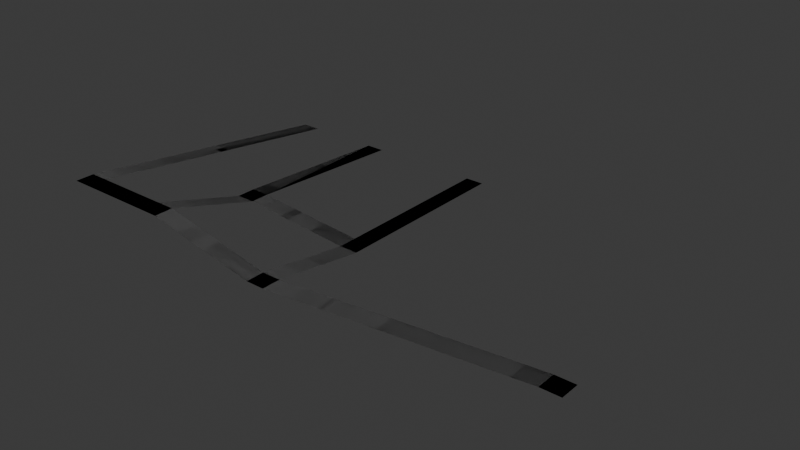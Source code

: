 # Source: roads_agustin.blend  (saved by Blender 4.2.66; exported with 4.5.12 LTS)
import bpy
from mathutils import Matrix  # noqa: F401  (used for matrix-valued properties, if any)

bpy.ops.wm.read_factory_settings(use_empty=True)
scene = bpy.context.scene
scene.name = 'Scene'

# ---- collections
col_collection = bpy.data.collections.new('Collection'); scene.collection.children.link(col_collection)

# ---- materials (node trees are filled in below, after node groups)
mat_road = bpy.data.materials.new('Road')
mat_road.use_backface_culling = True

# ---- material node trees
mat_road.use_nodes = True; mat_road.node_tree.nodes.clear()
_N = mat_road.node_tree.nodes; _L = mat_road.node_tree.links
n0 = _N.new('ShaderNodeBsdfPrincipled'); n0.name = 'Principled BSDF'; n0.location = (10, 300)
n0.inputs[0].default_value = (0.1722, 0.1722, 0.1722, 1.0)
n0.inputs[2].default_value = 1.0
n1 = _N.new('ShaderNodeOutputMaterial'); n1.name = 'Material Output'; n1.location = (300, 300)
_L.new(n0.outputs[0], n1.inputs[0])
n1.is_active_output = True

# ---- world
world_world = bpy.data.worlds.new('World'); scene.world = world_world
world_world.use_nodes = True; world_world.node_tree.nodes.clear()
_N = world_world.node_tree.nodes; _L = world_world.node_tree.links
n0 = _N.new('ShaderNodeOutputWorld'); n0.name = 'World Output'; n0.location = (300, 300)
n1 = _N.new('ShaderNodeBackground'); n1.name = 'Background'; n1.location = (10, 300)
n1.inputs[0].default_value = (0.05088, 0.05088, 0.05088, 1.0)
_L.new(n1.outputs[0], n0.inputs[0])
n0.is_active_output = True
world_world.color = (0.05088, 0.05088, 0.05088)
world_world.sun_shadow_jitter_overblur = 0.0

# ---- meshes
me_plane = bpy.data.meshes.new('Plane')
me_plane.from_pydata([(-1.0, -60.0, 8.0), (1.0, -60.0, 8.0), (-1.0, 0.0, 0.0), (1.0, 0.0, 0.0), (-1.0, -64.0, 8.0), (1.0, -64.0, 8.0), (9.0, -60.0, 8.0), (9.0, -64.0, 8.0), (11.0, -60.0, 8.0), (11.0, -64.0, 8.0), (23.0, -60.0, 3.0), (23.0, -64.0, 3.0), (25.0, -60.0, 3.0), (25.0, -64.0, 3.0), (9.0, 0.0, 0.0), (11.0, 0.0, 0.0), (9.0, -40.0, 2.0), (11.0, -40.0, 2.0), (9.0, -36.0, 2.0), (11.0, -36.0, 2.0), (23.0, -40.0, 0.0), (25.0, -40.0, 0.0), (23.0, -36.0, 0.0), (25.0, -36.0, 0.0), (23.0, 0.0, 0.0), (25.0, 0.0, 0.0), (53.0, -60.0, 8.0), (53.0, -64.0, 8.0), (55.0, -60.0, 8.0), (55.0, -64.0, 8.0)], [], [(0, 1, 3, 2), (1, 0, 4, 5), (1, 5, 7, 6), (6, 7, 9, 8), (8, 9, 11, 10), (10, 11, 13, 12), (16, 17, 19, 18), (6, 8, 17, 16), (14, 18, 19, 15), (10, 12, 21, 20), (20, 21, 23, 22), (17, 20, 22, 19), (22, 23, 25, 24), (12, 13, 27, 26), (26, 27, 29, 28)])
_uv = me_plane.uv_layers.new(name='UVMap')
_uv.uv.foreach_set('vector', [0.0, 0.0, 1.0, 0.0, 1.0, 0.5, 0.0, 0.5, 1.0, 0.0, 0.0, 0.0, 0.0, 0.0, 1.0, 0.0, 1.0, 0.0, 1.0, 0.0, 1.0, 0.0, 1.0, 0.0, 1.0, 0.0, 1.0, 0.0, 1.0, 0.0, 1.0, 0.0, 1.0, 0.0, 1.0, 0.0, 1.0, 0.0, 1.0, 0.0, 1.0, 0.0, 1.0, 0.0, 1.0, 0.0, 1.0, 0.0, 1.0, 0.0, 1.0, 0.0, 1.0, 0.0, 1.0, 0.0, 1.0, 0.0, 1.0, 0.0, 1.0, 0.0, 1.0, 0.0, 0.0, 0.0, 1.0, 0.0, 1.0, 0.0, 0.0, 0.0, 1.0, 0.0, 1.0, 0.0, 1.0, 0.0, 1.0, 0.0, 1.0, 0.0, 1.0, 0.0, 1.0, 0.0, 1.0, 0.0, 1.0, 0.0, 1.0, 0.0, 1.0, 0.0, 1.0, 0.0, 1.0, 0.0, 1.0, 0.0, 1.0, 0.0, 1.0, 0.0, 1.0, 0.0, 1.0, 0.0, 1.0, 0.0, 1.0, 0.0, 1.0, 0.0, 1.0, 0.0, 1.0, 0.0, 1.0, 0.0])
me_plane.materials.append(mat_road)
me_plane.update()
me_plane_001 = bpy.data.meshes.new('Plane.001')
me_plane_001.from_pydata([(-1.0, -60.0, 8.0), (1.0, -60.0, 8.0), (-1.0, 0.0, 0.0), (1.0, 0.0, 0.0), (-1.0, -64.0, 8.0), (1.0, -64.0, 8.0), (9.0, -60.0, 8.0), (9.0, -64.0, 8.0), (11.0, -60.0, 8.0), (11.0, -64.0, 8.0), (23.0, -60.0, 3.0), (23.0, -64.0, 3.0), (25.0, -60.0, 3.0), (25.0, -64.0, 3.0), (9.0, 0.0, 0.0), (11.0, 0.0, 0.0), (9.0, -40.0, 2.0), (11.0, -40.0, 2.0), (9.0, -36.0, 2.0), (11.0, -36.0, 2.0), (23.0, -40.0, 0.0), (25.0, -40.0, 0.0), (23.0, -36.0, 0.0), (25.0, -36.0, 0.0), (23.0, 0.0, 0.0), (25.0, 0.0, 0.0), (53.0, -60.0, 8.0), (53.0, -64.0, 8.0), (55.0, -60.0, 8.0), (55.0, -64.0, 8.0)], [], [(0, 1, 3, 2), (1, 0, 4, 5), (1, 5, 7, 6), (6, 7, 9, 8), (8, 9, 11, 10), (10, 11, 13, 12), (16, 17, 19, 18), (6, 8, 17, 16), (14, 18, 19, 15), (10, 12, 21, 20), (20, 21, 23, 22), (17, 20, 22, 19), (22, 23, 25, 24), (12, 13, 27, 26), (26, 27, 29, 28)])
_uv = me_plane_001.uv_layers.new(name='UVMap')
_uv.uv.foreach_set('vector', [0.0, 0.0, 1.0, 0.0, 1.0, 0.5, 0.0, 0.5, 1.0, 0.0, 0.0, 0.0, 0.0, 0.0, 1.0, 0.0, 1.0, 0.0, 1.0, 0.0, 1.0, 0.0, 1.0, 0.0, 1.0, 0.0, 1.0, 0.0, 1.0, 0.0, 1.0, 0.0, 1.0, 0.0, 1.0, 0.0, 1.0, 0.0, 1.0, 0.0, 1.0, 0.0, 1.0, 0.0, 1.0, 0.0, 1.0, 0.0, 1.0, 0.0, 1.0, 0.0, 1.0, 0.0, 1.0, 0.0, 1.0, 0.0, 1.0, 0.0, 1.0, 0.0, 1.0, 0.0, 0.0, 0.0, 1.0, 0.0, 1.0, 0.0, 0.0, 0.0, 1.0, 0.0, 1.0, 0.0, 1.0, 0.0, 1.0, 0.0, 1.0, 0.0, 1.0, 0.0, 1.0, 0.0, 1.0, 0.0, 1.0, 0.0, 1.0, 0.0, 1.0, 0.0, 1.0, 0.0, 1.0, 0.0, 1.0, 0.0, 1.0, 0.0, 1.0, 0.0, 1.0, 0.0, 1.0, 0.0, 1.0, 0.0, 1.0, 0.0, 1.0, 0.0, 1.0, 0.0, 1.0, 0.0, 1.0, 0.0])
me_plane_001.materials.append(mat_road)
me_plane_001.update()

# ---- objects
ob_plane = bpy.data.objects.new('Plane', me_plane)
ob_plane_colonly = bpy.data.objects.new('Plane-colonly', me_plane_001)

# ---- transforms, parenting, visibility, modifiers, constraints
ob_plane.location = (0.0, 0.0, 0.0)
ob_plane.scale = (2.0, 1.0, 1.0)
ob_plane_colonly.location = (0.0, 0.0, 0.0)
ob_plane_colonly.scale = (2.0, 1.0, 1.0)

# ---- collection membership
col_collection.objects.link(ob_plane)
col_collection.objects.link(ob_plane_colonly)

# ---- scene / render settings (as saved in the file)
scene.frame_start = 1; scene.frame_end = 250; scene.frame_set(1)
scene.render.engine = 'BLENDER_EEVEE_NEXT'
bpy.context.view_layer.update()

# ---- added for rendering (the .blend has no active camera and no usable light): camera, sun
cam_auto = bpy.data.cameras.new('AutoCamera')
cam_auto.lens = 50.0
cam_auto.sensor_width = 36.0
cam_auto.clip_end = 2098.61
ob_auto_camera = bpy.data.objects.new('AutoCamera', cam_auto)
scene.collection.objects.link(ob_auto_camera)
ob_auto_camera.location = (173.58, -175.496, 99.6637)
ob_auto_camera.rotation_euler = (1.09748, -7.21219e-08, 0.694738)
scene.camera = ob_auto_camera
light_auto_sun = bpy.data.lights.new('AutoSun', 'SUN')
light_auto_sun.energy = 3.0
light_auto_sun.angle = 0.0523599
ob_auto_sun = bpy.data.objects.new('AutoSun', light_auto_sun)
scene.collection.objects.link(ob_auto_sun)
ob_auto_sun.rotation_euler = (0.872665, 0.174533, 0.523599)
bpy.context.view_layer.update()
